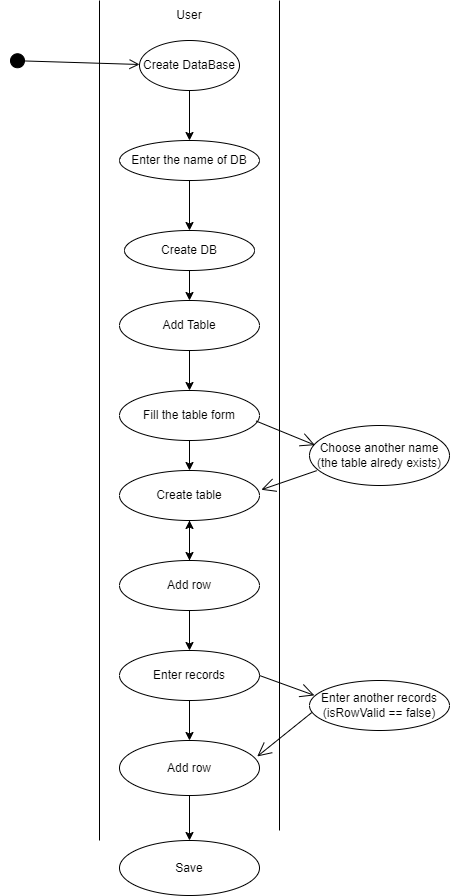

The diagram above was exported from draw.io. Its source (the exported page's mxGraphModel, read from the mxfile embedded in the PNG):
<mxGraphModel dx="1444" dy="829" grid="1" gridSize="10" guides="1" tooltips="1" connect="1" arrows="1" fold="1" page="1" pageScale="1" pageWidth="827" pageHeight="1169" math="0" shadow="0">
  <root>
    <mxCell id="0" />
    <mxCell id="1" parent="0" />
    <mxCell id="gnAcYiViKXsnwMFhPLyb-2" value="User" style="text;html=1;strokeColor=none;fillColor=none;align=center;verticalAlign=middle;whiteSpace=wrap;rounded=0;" vertex="1" parent="1">
      <mxGeometry x="240" y="130" width="60" height="30" as="geometry" />
    </mxCell>
    <mxCell id="gnAcYiViKXsnwMFhPLyb-6" value="" style="endArrow=none;html=1;rounded=0;" edge="1" parent="1">
      <mxGeometry width="50" height="50" relative="1" as="geometry">
        <mxPoint x="180" y="970" as="sourcePoint" />
        <mxPoint x="180" y="130" as="targetPoint" />
      </mxGeometry>
    </mxCell>
    <mxCell id="gnAcYiViKXsnwMFhPLyb-7" value="" style="endArrow=none;html=1;rounded=0;" edge="1" parent="1">
      <mxGeometry width="50" height="50" relative="1" as="geometry">
        <mxPoint x="360" y="960" as="sourcePoint" />
        <mxPoint x="360" y="130" as="targetPoint" />
      </mxGeometry>
    </mxCell>
    <mxCell id="gnAcYiViKXsnwMFhPLyb-8" value="" style="html=1;verticalAlign=bottom;startArrow=circle;startFill=1;endArrow=open;startSize=6;endSize=8;curved=0;rounded=0;" edge="1" parent="1" target="gnAcYiViKXsnwMFhPLyb-9">
      <mxGeometry width="80" relative="1" as="geometry">
        <mxPoint x="90" y="190" as="sourcePoint" />
        <mxPoint x="240" y="190" as="targetPoint" />
      </mxGeometry>
    </mxCell>
    <mxCell id="gnAcYiViKXsnwMFhPLyb-10" style="edgeStyle=orthogonalEdgeStyle;rounded=0;orthogonalLoop=1;jettySize=auto;html=1;entryX=0.5;entryY=0;entryDx=0;entryDy=0;" edge="1" parent="1" source="gnAcYiViKXsnwMFhPLyb-9" target="gnAcYiViKXsnwMFhPLyb-11">
      <mxGeometry relative="1" as="geometry">
        <mxPoint x="270" y="300" as="targetPoint" />
      </mxGeometry>
    </mxCell>
    <mxCell id="gnAcYiViKXsnwMFhPLyb-9" value="Create DataBase" style="ellipse;whiteSpace=wrap;html=1;" vertex="1" parent="1">
      <mxGeometry x="220" y="170" width="100" height="50" as="geometry" />
    </mxCell>
    <mxCell id="gnAcYiViKXsnwMFhPLyb-13" style="edgeStyle=orthogonalEdgeStyle;rounded=0;orthogonalLoop=1;jettySize=auto;html=1;exitX=0.5;exitY=1;exitDx=0;exitDy=0;entryX=0.5;entryY=0;entryDx=0;entryDy=0;" edge="1" parent="1" source="gnAcYiViKXsnwMFhPLyb-11" target="gnAcYiViKXsnwMFhPLyb-12">
      <mxGeometry relative="1" as="geometry" />
    </mxCell>
    <mxCell id="gnAcYiViKXsnwMFhPLyb-11" value="Enter the name of DB" style="ellipse;whiteSpace=wrap;html=1;" vertex="1" parent="1">
      <mxGeometry x="200" y="270" width="140" height="40" as="geometry" />
    </mxCell>
    <mxCell id="gnAcYiViKXsnwMFhPLyb-15" style="edgeStyle=orthogonalEdgeStyle;rounded=0;orthogonalLoop=1;jettySize=auto;html=1;exitX=0.5;exitY=1;exitDx=0;exitDy=0;" edge="1" parent="1" source="gnAcYiViKXsnwMFhPLyb-12" target="gnAcYiViKXsnwMFhPLyb-14">
      <mxGeometry relative="1" as="geometry" />
    </mxCell>
    <mxCell id="gnAcYiViKXsnwMFhPLyb-12" value="Create DB" style="ellipse;whiteSpace=wrap;html=1;" vertex="1" parent="1">
      <mxGeometry x="205" y="360" width="130" height="40" as="geometry" />
    </mxCell>
    <mxCell id="gnAcYiViKXsnwMFhPLyb-22" style="edgeStyle=orthogonalEdgeStyle;rounded=0;orthogonalLoop=1;jettySize=auto;html=1;exitX=0.5;exitY=1;exitDx=0;exitDy=0;entryX=0.5;entryY=0;entryDx=0;entryDy=0;" edge="1" parent="1" source="gnAcYiViKXsnwMFhPLyb-14" target="gnAcYiViKXsnwMFhPLyb-16">
      <mxGeometry relative="1" as="geometry" />
    </mxCell>
    <mxCell id="gnAcYiViKXsnwMFhPLyb-14" value="Add Table" style="ellipse;whiteSpace=wrap;html=1;" vertex="1" parent="1">
      <mxGeometry x="200" y="430" width="140" height="50" as="geometry" />
    </mxCell>
    <mxCell id="gnAcYiViKXsnwMFhPLyb-23" style="edgeStyle=orthogonalEdgeStyle;rounded=0;orthogonalLoop=1;jettySize=auto;html=1;exitX=0.5;exitY=1;exitDx=0;exitDy=0;entryX=0.5;entryY=0;entryDx=0;entryDy=0;" edge="1" parent="1" source="gnAcYiViKXsnwMFhPLyb-16" target="gnAcYiViKXsnwMFhPLyb-17">
      <mxGeometry relative="1" as="geometry" />
    </mxCell>
    <mxCell id="gnAcYiViKXsnwMFhPLyb-16" value="Fill the table form" style="ellipse;whiteSpace=wrap;html=1;" vertex="1" parent="1">
      <mxGeometry x="200" y="520" width="140" height="50" as="geometry" />
    </mxCell>
    <mxCell id="gnAcYiViKXsnwMFhPLyb-24" style="edgeStyle=orthogonalEdgeStyle;rounded=0;orthogonalLoop=1;jettySize=auto;html=1;entryX=0.5;entryY=0;entryDx=0;entryDy=0;" edge="1" parent="1" source="gnAcYiViKXsnwMFhPLyb-17" target="gnAcYiViKXsnwMFhPLyb-18">
      <mxGeometry relative="1" as="geometry" />
    </mxCell>
    <mxCell id="gnAcYiViKXsnwMFhPLyb-17" value="Create table" style="ellipse;whiteSpace=wrap;html=1;" vertex="1" parent="1">
      <mxGeometry x="200" y="600" width="140" height="50" as="geometry" />
    </mxCell>
    <mxCell id="gnAcYiViKXsnwMFhPLyb-25" style="edgeStyle=orthogonalEdgeStyle;rounded=0;orthogonalLoop=1;jettySize=auto;html=1;entryX=0.5;entryY=0;entryDx=0;entryDy=0;" edge="1" parent="1" source="gnAcYiViKXsnwMFhPLyb-18" target="gnAcYiViKXsnwMFhPLyb-19">
      <mxGeometry relative="1" as="geometry" />
    </mxCell>
    <mxCell id="gnAcYiViKXsnwMFhPLyb-27" value="" style="edgeStyle=orthogonalEdgeStyle;rounded=0;orthogonalLoop=1;jettySize=auto;html=1;" edge="1" parent="1" source="gnAcYiViKXsnwMFhPLyb-18" target="gnAcYiViKXsnwMFhPLyb-17">
      <mxGeometry relative="1" as="geometry" />
    </mxCell>
    <mxCell id="gnAcYiViKXsnwMFhPLyb-18" value="Add row" style="ellipse;whiteSpace=wrap;html=1;" vertex="1" parent="1">
      <mxGeometry x="200" y="690" width="140" height="50" as="geometry" />
    </mxCell>
    <mxCell id="gnAcYiViKXsnwMFhPLyb-26" style="edgeStyle=orthogonalEdgeStyle;rounded=0;orthogonalLoop=1;jettySize=auto;html=1;entryX=0.5;entryY=0;entryDx=0;entryDy=0;" edge="1" parent="1" source="gnAcYiViKXsnwMFhPLyb-19" target="gnAcYiViKXsnwMFhPLyb-20">
      <mxGeometry relative="1" as="geometry" />
    </mxCell>
    <mxCell id="gnAcYiViKXsnwMFhPLyb-19" value="Enter records" style="ellipse;whiteSpace=wrap;html=1;" vertex="1" parent="1">
      <mxGeometry x="200" y="780" width="140" height="50" as="geometry" />
    </mxCell>
    <mxCell id="gnAcYiViKXsnwMFhPLyb-28" style="edgeStyle=orthogonalEdgeStyle;rounded=0;orthogonalLoop=1;jettySize=auto;html=1;entryX=0.5;entryY=0;entryDx=0;entryDy=0;" edge="1" parent="1" source="gnAcYiViKXsnwMFhPLyb-20" target="gnAcYiViKXsnwMFhPLyb-21">
      <mxGeometry relative="1" as="geometry" />
    </mxCell>
    <mxCell id="gnAcYiViKXsnwMFhPLyb-20" value="Add row" style="ellipse;whiteSpace=wrap;html=1;" vertex="1" parent="1">
      <mxGeometry x="200" y="870" width="140" height="55" as="geometry" />
    </mxCell>
    <mxCell id="gnAcYiViKXsnwMFhPLyb-21" value="Save" style="ellipse;whiteSpace=wrap;html=1;" vertex="1" parent="1">
      <mxGeometry x="200" y="970" width="140" height="55" as="geometry" />
    </mxCell>
    <mxCell id="gnAcYiViKXsnwMFhPLyb-30" value="Choose another name (the table alredy exists)" style="ellipse;whiteSpace=wrap;html=1;" vertex="1" parent="1">
      <mxGeometry x="390" y="555" width="140" height="60" as="geometry" />
    </mxCell>
    <mxCell id="gnAcYiViKXsnwMFhPLyb-31" value="" style="endArrow=open;endFill=1;endSize=12;html=1;rounded=0;entryX=0.039;entryY=0.327;entryDx=0;entryDy=0;entryPerimeter=0;exitX=0.976;exitY=0.611;exitDx=0;exitDy=0;exitPerimeter=0;" edge="1" parent="1" source="gnAcYiViKXsnwMFhPLyb-16" target="gnAcYiViKXsnwMFhPLyb-30">
      <mxGeometry width="160" relative="1" as="geometry">
        <mxPoint x="320" y="490" as="sourcePoint" />
        <mxPoint x="480" y="490" as="targetPoint" />
      </mxGeometry>
    </mxCell>
    <mxCell id="gnAcYiViKXsnwMFhPLyb-32" value="" style="endArrow=open;endFill=1;endSize=12;html=1;rounded=0;exitX=0.051;exitY=0.753;exitDx=0;exitDy=0;entryX=1.013;entryY=0.385;entryDx=0;entryDy=0;entryPerimeter=0;exitPerimeter=0;" edge="1" parent="1" source="gnAcYiViKXsnwMFhPLyb-30" target="gnAcYiViKXsnwMFhPLyb-17">
      <mxGeometry width="160" relative="1" as="geometry">
        <mxPoint x="320" y="490" as="sourcePoint" />
        <mxPoint x="480" y="490" as="targetPoint" />
      </mxGeometry>
    </mxCell>
    <mxCell id="gnAcYiViKXsnwMFhPLyb-33" value="Enter another records (isRowValid == false)" style="ellipse;whiteSpace=wrap;html=1;" vertex="1" parent="1">
      <mxGeometry x="390" y="810" width="140" height="50" as="geometry" />
    </mxCell>
    <mxCell id="gnAcYiViKXsnwMFhPLyb-34" value="" style="endArrow=open;endFill=1;endSize=12;html=1;rounded=0;exitX=1;exitY=0.5;exitDx=0;exitDy=0;entryX=0.035;entryY=0.298;entryDx=0;entryDy=0;entryPerimeter=0;" edge="1" parent="1" source="gnAcYiViKXsnwMFhPLyb-19" target="gnAcYiViKXsnwMFhPLyb-33">
      <mxGeometry width="160" relative="1" as="geometry">
        <mxPoint x="290" y="820" as="sourcePoint" />
        <mxPoint x="450" y="820" as="targetPoint" />
      </mxGeometry>
    </mxCell>
    <mxCell id="gnAcYiViKXsnwMFhPLyb-35" value="" style="endArrow=open;endFill=1;endSize=12;html=1;rounded=0;entryX=0.984;entryY=0.29;entryDx=0;entryDy=0;entryPerimeter=0;exitX=0.016;exitY=0.642;exitDx=0;exitDy=0;exitPerimeter=0;" edge="1" parent="1" source="gnAcYiViKXsnwMFhPLyb-33" target="gnAcYiViKXsnwMFhPLyb-20">
      <mxGeometry width="160" relative="1" as="geometry">
        <mxPoint x="290" y="820" as="sourcePoint" />
        <mxPoint x="450" y="820" as="targetPoint" />
      </mxGeometry>
    </mxCell>
  </root>
</mxGraphModel>